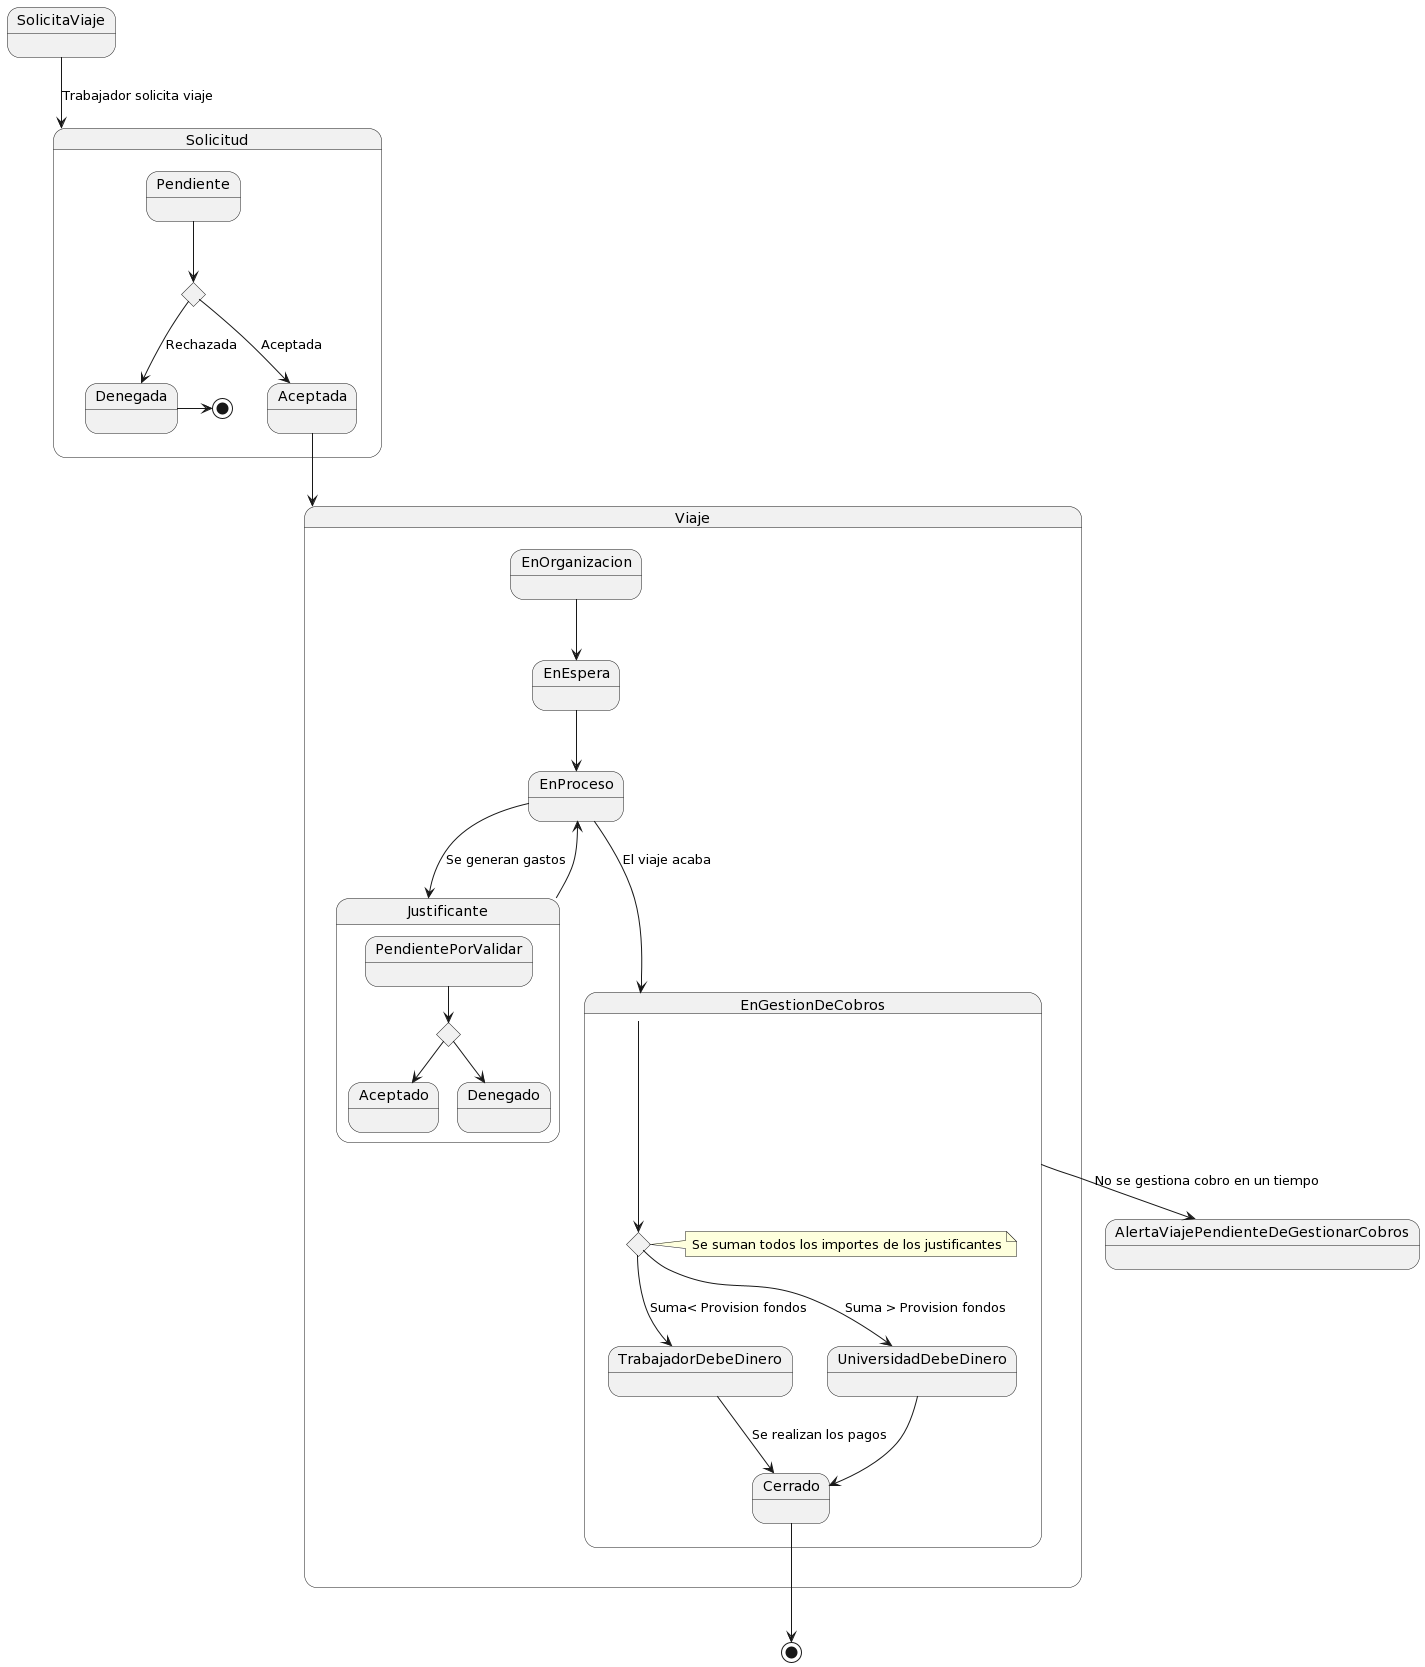

The diagram above was rendered by PlantUML. Its source (embedded in the PNG):
@startuml
SolicitaViaje --> Solicitud : Trabajador solicita viaje

state AlertaViajePendienteDeGestionarCobros {
}

State Viaje{
  EnOrganizacion --> EnEspera
  EnEspera --> EnProceso
  EnProceso --> Justificante : Se generan gastos
State EnGestionDeCobros {
   state h <<choice>>
note right of h
  Se suman todos los importes de los justificantes
end note
   EnGestionDeCobros --> h
   h --> TrabajadorDebeDinero : Suma< Provision fondos
   h --> UniversidadDebeDinero : Suma > Provision fondos
   TrabajadorDebeDinero --> Cerrado : Se realizan los pagos
   UniversidadDebeDinero --> Cerrado
   EnGestionDeCobros --> AlertaViajePendienteDeGestionarCobros : No se gestiona cobro en un tiempo
}

Justificante --> EnProceso
  EnProceso --> EnGestionDeCobros : El viaje acaba
}
State Justificante{
  state b <<choice>>
  PendientePorValidar --> b
  b --> Aceptado
  b --> Denegado
}
State Solicitud{
  state c <<choice>>
  Pendiente --> c  
  c --> Denegada : Rechazada
  c --> Aceptada : Aceptada
  Aceptada --> Viaje
  Denegada -> [*]
}
Cerrado --> [*]
@enduml